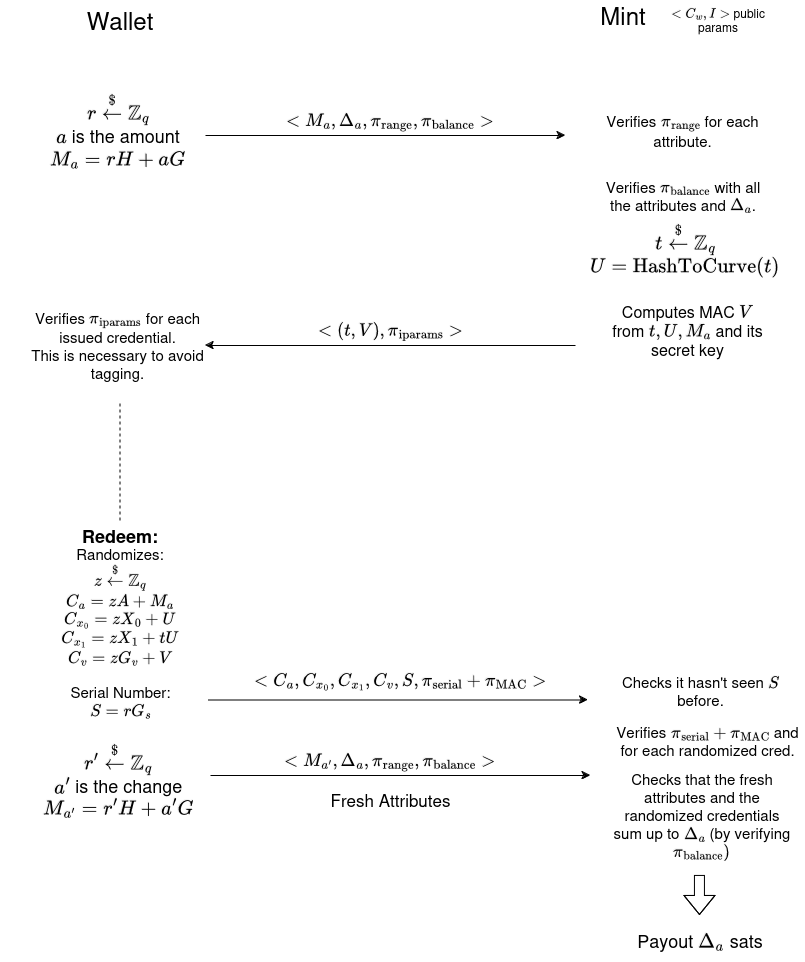

The diagram above was exported from draw.io. Its source (the exported page's mxGraphModel, read from the mxfile embedded in the PNG):
<mxGraphModel dx="1052" dy="630" grid="1" gridSize="10" guides="1" tooltips="1" connect="1" arrows="1" fold="1" page="1" pageScale="1" pageWidth="850" pageHeight="1100" background="#FFFFFF" math="1" shadow="0">
  <root>
    <mxCell id="0" />
    <mxCell id="1" parent="0" />
    <mxCell id="3CzD-3h91q1rpmBQs7ol-1" value="Wallet" style="text;html=1;align=center;verticalAlign=middle;whiteSpace=wrap;rounded=0;fontSize=24;" parent="1" vertex="1">
      <mxGeometry x="90" y="20" width="70" height="30" as="geometry" />
    </mxCell>
    <mxCell id="Vqohlo7mj7Nd74NkghV0-2" value="Mint" style="text;html=1;align=center;verticalAlign=middle;whiteSpace=wrap;rounded=0;fontSize=24;" vertex="1" parent="1">
      <mxGeometry x="592.5" y="15" width="70" height="30" as="geometry" />
    </mxCell>
    <mxCell id="Vqohlo7mj7Nd74NkghV0-3" value="" style="endArrow=classic;html=1;rounded=0;" edge="1" parent="1">
      <mxGeometry width="50" height="50" relative="1" as="geometry">
        <mxPoint x="210" y="150" as="sourcePoint" />
        <mxPoint x="570" y="150" as="targetPoint" />
      </mxGeometry>
    </mxCell>
    <mxCell id="Vqohlo7mj7Nd74NkghV0-6" value="&lt;div style=&quot;font-size: 18px;&quot;&gt;`r \overset{$}\leftarrow \mathbb{Z}_q`&lt;br&gt;`a` is the amount&lt;br&gt;`M_a = rH + aG`&lt;/div&gt;" style="text;html=1;align=center;verticalAlign=middle;whiteSpace=wrap;rounded=0;" vertex="1" parent="1">
      <mxGeometry x="42.5" y="110" width="160" height="70" as="geometry" />
    </mxCell>
    <mxCell id="Vqohlo7mj7Nd74NkghV0-7" value="&lt;div style=&quot;font-size: 16px;&quot;&gt;`&amp;lt;M_a, \Delta_a, \pi_\text{range}, \pi_\text{balance}&amp;gt;`&lt;/div&gt;" style="text;html=1;align=center;verticalAlign=middle;whiteSpace=wrap;rounded=0;fontSize=16;" vertex="1" parent="1">
      <mxGeometry x="220" y="90" width="350" height="90" as="geometry" />
    </mxCell>
    <mxCell id="Vqohlo7mj7Nd74NkghV0-10" value="&lt;div&gt;&lt;font style=&quot;font-size: 15px;&quot;&gt;Verifies `\pi_\text{range}` for each attribute.&lt;/font&gt;&lt;/div&gt;" style="text;html=1;align=center;verticalAlign=middle;whiteSpace=wrap;rounded=0;" vertex="1" parent="1">
      <mxGeometry x="590" y="130" width="195" height="30" as="geometry" />
    </mxCell>
    <mxCell id="Vqohlo7mj7Nd74NkghV0-14" value="`&amp;lt;C_w, I&amp;gt;` public params" style="text;html=1;align=center;verticalAlign=middle;whiteSpace=wrap;rounded=0;" vertex="1" parent="1">
      <mxGeometry x="662.5" y="15" width="120" height="40" as="geometry" />
    </mxCell>
    <mxCell id="Vqohlo7mj7Nd74NkghV0-15" value="Verifies `\pi_\text{balance}` with all the attributes and `\Delta_a`." style="text;html=1;align=center;verticalAlign=middle;whiteSpace=wrap;rounded=0;fontSize=15;" vertex="1" parent="1">
      <mxGeometry x="607.5" y="190" width="160" height="40" as="geometry" />
    </mxCell>
    <mxCell id="Vqohlo7mj7Nd74NkghV0-16" value="&lt;div&gt;`t \overset{$}\leftarrow \mathbb{Z}_q`&lt;/div&gt;&lt;div&gt;`U = \text{HashToCurve}(t)`&lt;br&gt;&lt;/div&gt;&lt;div&gt;``&lt;br&gt;&lt;/div&gt;" style="text;html=1;align=center;verticalAlign=middle;whiteSpace=wrap;rounded=0;fontSize=18;" vertex="1" parent="1">
      <mxGeometry x="570" y="260" width="240" height="30" as="geometry" />
    </mxCell>
    <mxCell id="Vqohlo7mj7Nd74NkghV0-17" value="Computes MAC `V` from `t, U, M_a` and its secret key" style="text;html=1;align=center;verticalAlign=middle;whiteSpace=wrap;rounded=0;fontSize=16;" vertex="1" parent="1">
      <mxGeometry x="607.5" y="315" width="168.75" height="60" as="geometry" />
    </mxCell>
    <mxCell id="Vqohlo7mj7Nd74NkghV0-18" value="" style="endArrow=classic;html=1;rounded=0;" edge="1" parent="1">
      <mxGeometry width="50" height="50" relative="1" as="geometry">
        <mxPoint x="580" y="360" as="sourcePoint" />
        <mxPoint x="210" y="360" as="targetPoint" />
      </mxGeometry>
    </mxCell>
    <mxCell id="Vqohlo7mj7Nd74NkghV0-19" value="&lt;div style=&quot;font-size: 16px;&quot;&gt;`&amp;lt;(t, V), \pi_\text{iparams}&amp;gt;`&lt;/div&gt;" style="text;html=1;align=center;verticalAlign=middle;whiteSpace=wrap;rounded=0;fontSize=16;" vertex="1" parent="1">
      <mxGeometry x="220" y="300" width="350" height="90" as="geometry" />
    </mxCell>
    <mxCell id="Vqohlo7mj7Nd74NkghV0-20" value="&lt;div&gt;&lt;font style=&quot;font-size: 15px;&quot;&gt;Verifies `\pi_\text{iparams}` for each issued credential.&lt;br&gt;This is necessary to avoid tagging.&lt;br&gt;&lt;/font&gt;&lt;/div&gt;" style="text;html=1;align=center;verticalAlign=middle;whiteSpace=wrap;rounded=0;" vertex="1" parent="1">
      <mxGeometry x="25" y="320" width="195" height="80" as="geometry" />
    </mxCell>
    <mxCell id="Vqohlo7mj7Nd74NkghV0-24" value="" style="endArrow=none;dashed=1;html=1;rounded=0;" edge="1" parent="1">
      <mxGeometry width="50" height="50" relative="1" as="geometry">
        <mxPoint x="124.5" y="535" as="sourcePoint" />
        <mxPoint x="124.5" y="415" as="targetPoint" />
      </mxGeometry>
    </mxCell>
    <mxCell id="Vqohlo7mj7Nd74NkghV0-25" value="Redeem:" style="text;html=1;align=center;verticalAlign=middle;whiteSpace=wrap;rounded=0;fontSize=18;fontStyle=1" vertex="1" parent="1">
      <mxGeometry x="95" y="535" width="60" height="30" as="geometry" />
    </mxCell>
    <mxCell id="Vqohlo7mj7Nd74NkghV0-26" value="&lt;font style=&quot;font-size: 15px;&quot;&gt;Randomizes:&lt;br&gt;`z \overset{$}\leftarrow \mathbb{Z}_q`&lt;br&gt;&lt;/font&gt;&lt;div&gt;&lt;font style=&quot;font-size: 15px;&quot;&gt;`C_a = zA + M_a`&lt;/font&gt;&lt;/div&gt;&lt;div&gt;&lt;font style=&quot;font-size: 15px;&quot;&gt;`C_{x_0} = zX_0 + U`&lt;/font&gt;&lt;/div&gt;&lt;div&gt;&lt;font style=&quot;font-size: 15px;&quot;&gt;`C_{x_1} = zX_1 + tU`&lt;br&gt;&lt;/font&gt;&lt;/div&gt;&lt;div&gt;&lt;font style=&quot;font-size: 15px;&quot;&gt;`C_{v} = zG_v + V`&lt;br&gt;&lt;/font&gt;&lt;/div&gt;" style="text;html=1;align=center;verticalAlign=middle;whiteSpace=wrap;rounded=0;" vertex="1" parent="1">
      <mxGeometry x="5" y="565" width="240" height="110" as="geometry" />
    </mxCell>
    <mxCell id="Vqohlo7mj7Nd74NkghV0-29" value="&lt;div&gt;Serial Number:&lt;/div&gt;`S = rG_s`" style="text;html=1;align=center;verticalAlign=middle;whiteSpace=wrap;rounded=0;fontSize=15;" vertex="1" parent="1">
      <mxGeometry x="57.5" y="700" width="135" height="30" as="geometry" />
    </mxCell>
    <mxCell id="Vqohlo7mj7Nd74NkghV0-30" value="" style="endArrow=classic;html=1;rounded=0;" edge="1" parent="1">
      <mxGeometry width="50" height="50" relative="1" as="geometry">
        <mxPoint x="212.5" y="714.5" as="sourcePoint" />
        <mxPoint x="592.5" y="714.5" as="targetPoint" />
      </mxGeometry>
    </mxCell>
    <mxCell id="Vqohlo7mj7Nd74NkghV0-31" value="&lt;div style=&quot;font-size: 16px;&quot;&gt;`&amp;lt;C_a, C_{x_0}, C_{x_1}, C_v, S, \pi_\text{serial} + \pi_\text{MAC}&amp;gt;`&lt;/div&gt;" style="text;html=1;align=center;verticalAlign=middle;whiteSpace=wrap;rounded=0;fontSize=16;" vertex="1" parent="1">
      <mxGeometry x="230" y="650" width="350" height="90" as="geometry" />
    </mxCell>
    <mxCell id="Vqohlo7mj7Nd74NkghV0-32" value="&lt;div style=&quot;font-size: 16px;&quot;&gt;`&amp;lt;M_{a^'}, \Delta_a, \pi_\text{range}, \pi_\text{balance}&amp;gt;`&lt;/div&gt;" style="text;html=1;align=center;verticalAlign=middle;whiteSpace=wrap;rounded=0;fontSize=16;" vertex="1" parent="1">
      <mxGeometry x="220" y="730" width="350" height="90" as="geometry" />
    </mxCell>
    <mxCell id="Vqohlo7mj7Nd74NkghV0-33" value="" style="endArrow=classic;html=1;rounded=0;" edge="1" parent="1">
      <mxGeometry width="50" height="50" relative="1" as="geometry">
        <mxPoint x="215" y="790" as="sourcePoint" />
        <mxPoint x="595" y="790" as="targetPoint" />
      </mxGeometry>
    </mxCell>
    <mxCell id="Vqohlo7mj7Nd74NkghV0-34" value="&lt;font style=&quot;font-size: 17px;&quot;&gt;Fresh Attributes&lt;/font&gt;" style="text;html=1;align=center;verticalAlign=middle;whiteSpace=wrap;rounded=0;" vertex="1" parent="1">
      <mxGeometry x="327.5" y="800" width="135" height="30" as="geometry" />
    </mxCell>
    <mxCell id="Vqohlo7mj7Nd74NkghV0-35" value="&lt;div&gt;&lt;font style=&quot;font-size: 15px;&quot;&gt;Verifies `\pi_\text{serial}+\pi_\text{MAC}` and for each randomized cred.&lt;br&gt;&lt;/font&gt;&lt;/div&gt;" style="text;html=1;align=center;verticalAlign=middle;whiteSpace=wrap;rounded=0;" vertex="1" parent="1">
      <mxGeometry x="615" y="740" width="195" height="30" as="geometry" />
    </mxCell>
    <mxCell id="Vqohlo7mj7Nd74NkghV0-36" value="Checks it hasn't seen `S` before." style="text;html=1;align=center;verticalAlign=middle;whiteSpace=wrap;rounded=0;fontSize=15;" vertex="1" parent="1">
      <mxGeometry x="607.5" y="690" width="195" height="30" as="geometry" />
    </mxCell>
    <mxCell id="Vqohlo7mj7Nd74NkghV0-37" value="&lt;div style=&quot;font-size: 18px;&quot;&gt;`r^' \overset{$}\leftarrow \mathbb{Z}_q`&lt;br&gt;`a^'` is the change&lt;br&gt;`M_{a^'} = r^'H + a^'G`&lt;/div&gt;" style="text;html=1;align=center;verticalAlign=middle;whiteSpace=wrap;rounded=0;" vertex="1" parent="1">
      <mxGeometry x="42.5" y="760" width="160" height="70" as="geometry" />
    </mxCell>
    <mxCell id="Vqohlo7mj7Nd74NkghV0-38" value="&lt;font style=&quot;font-size: 15px;&quot;&gt;Checks that the fresh attributes and the randomized credentials sum up to `\Delta_a` (by verifying `\pi_\text{balance})`&lt;br&gt;&lt;/font&gt;" style="text;html=1;align=center;verticalAlign=middle;whiteSpace=wrap;rounded=0;" vertex="1" parent="1">
      <mxGeometry x="615" y="790" width="183.75" height="80" as="geometry" />
    </mxCell>
    <mxCell id="Vqohlo7mj7Nd74NkghV0-39" value="Payout `\Delta_a` sats" style="text;html=1;align=center;verticalAlign=middle;whiteSpace=wrap;rounded=0;fontSize=18;" vertex="1" parent="1">
      <mxGeometry x="635" y="940" width="140" height="30" as="geometry" />
    </mxCell>
    <mxCell id="Vqohlo7mj7Nd74NkghV0-41" value="" style="shape=flexArrow;endArrow=classic;html=1;rounded=0;" edge="1" parent="1">
      <mxGeometry width="50" height="50" relative="1" as="geometry">
        <mxPoint x="704.5" y="890" as="sourcePoint" />
        <mxPoint x="704.5" y="930" as="targetPoint" />
        <Array as="points">
          <mxPoint x="704.5" y="900" />
        </Array>
      </mxGeometry>
    </mxCell>
  </root>
</mxGraphModel>